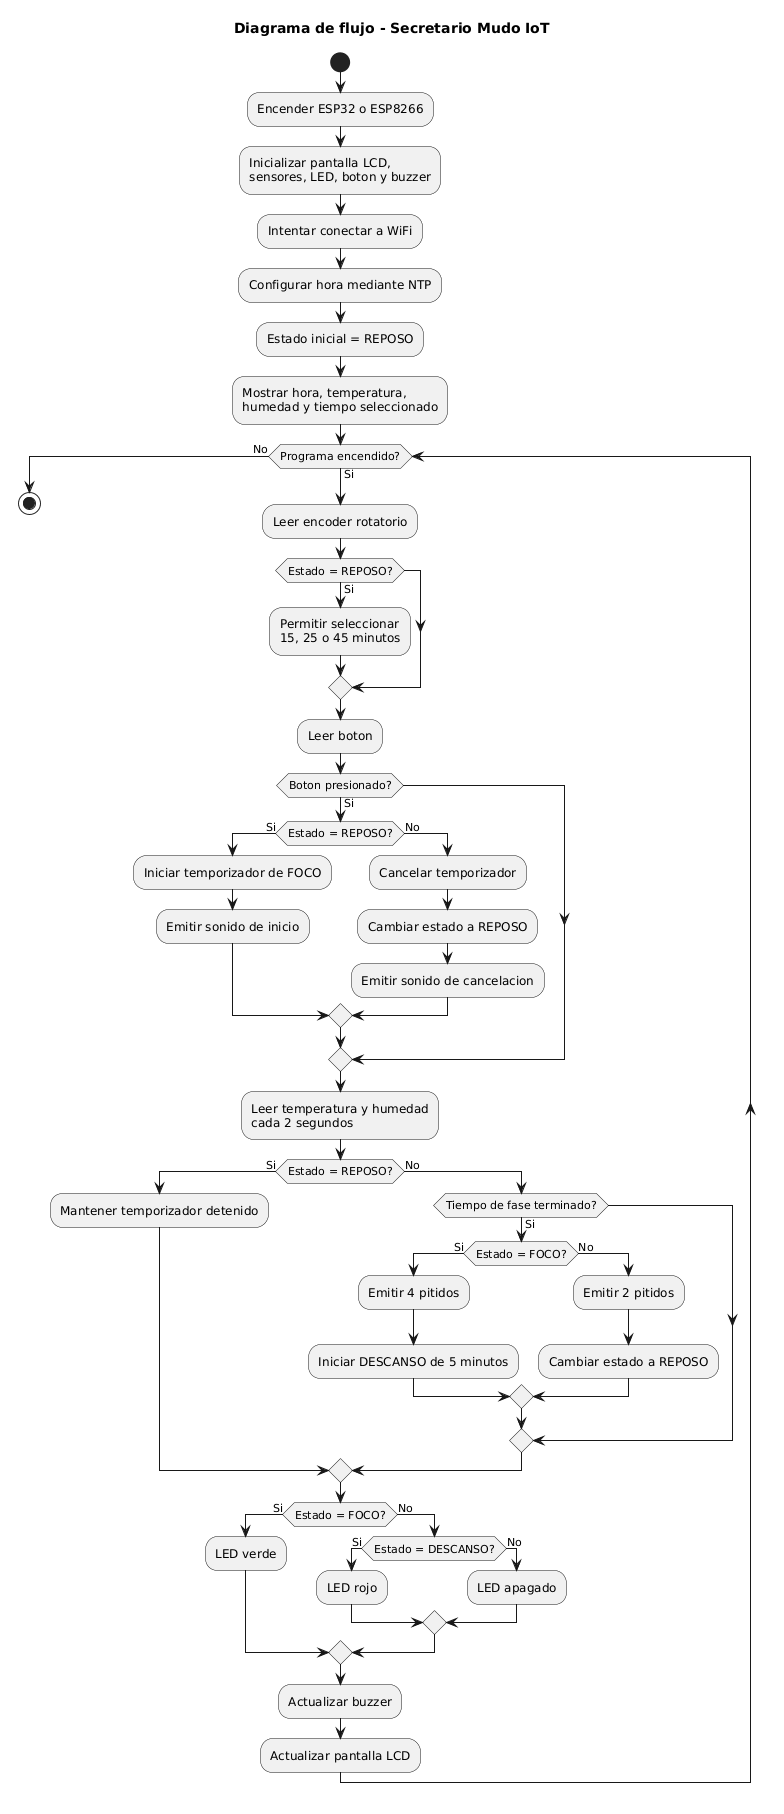

The diagram above was rendered by PlantUML. Its source (embedded in the PNG):
@startuml
title Diagrama de flujo - Secretario Mudo IoT

start

:Encender ESP32 o ESP8266;
:Inicializar pantalla LCD,
sensores, LED, boton y buzzer;
:Intentar conectar a WiFi;
:Configurar hora mediante NTP;
:Estado inicial = REPOSO;
:Mostrar hora, temperatura,
humedad y tiempo seleccionado;

while (Programa encendido?) is (Si)

  :Leer encoder rotatorio;

  if (Estado = REPOSO?) then (Si)
    :Permitir seleccionar
    15, 25 o 45 minutos;
  endif

  :Leer boton;

  if (Boton presionado?) then (Si)
    if (Estado = REPOSO?) then (Si)
      :Iniciar temporizador de FOCO;
      :Emitir sonido de inicio;
    else (No)
      :Cancelar temporizador;
      :Cambiar estado a REPOSO;
      :Emitir sonido de cancelacion;
    endif
  endif

  :Leer temperatura y humedad
  cada 2 segundos;

  if (Estado = REPOSO?) then (Si)
    :Mantener temporizador detenido;
  else (No)
    if (Tiempo de fase terminado?) then (Si)
      if (Estado = FOCO?) then (Si)
        :Emitir 4 pitidos;
        :Iniciar DESCANSO de 5 minutos;
      else (No)
        :Emitir 2 pitidos;
        :Cambiar estado a REPOSO;
      endif
    endif
  endif

  if (Estado = FOCO?) then (Si)
    :LED verde;
  else (No)
    if (Estado = DESCANSO?) then (Si)
      :LED rojo;
    else (No)
      :LED apagado;
    endif
  endif

  :Actualizar buzzer;
  :Actualizar pantalla LCD;

endwhile (No)

stop
@enduml